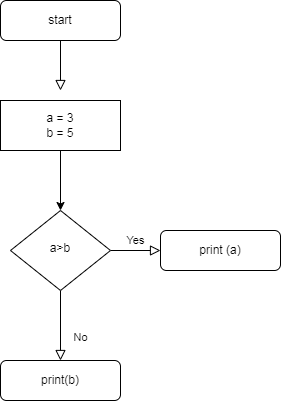

The diagram above was exported from draw.io. Its source (the exported page's mxGraphModel, read from the mxfile embedded in the PNG):
<mxGraphModel dx="1422" dy="705" grid="1" gridSize="10" guides="1" tooltips="1" connect="1" arrows="1" fold="1" page="0" pageScale="1" pageWidth="827" pageHeight="1169" math="0" shadow="0">
  <root>
    <mxCell id="WIyWlLk6GJQsqaUBKTNV-0" />
    <mxCell id="WIyWlLk6GJQsqaUBKTNV-1" parent="WIyWlLk6GJQsqaUBKTNV-0" />
    <mxCell id="WIyWlLk6GJQsqaUBKTNV-2" value="" style="rounded=0;html=1;jettySize=auto;orthogonalLoop=1;fontSize=11;endArrow=block;endFill=0;endSize=8;strokeWidth=1;shadow=0;labelBackgroundColor=none;edgeStyle=orthogonalEdgeStyle;" parent="WIyWlLk6GJQsqaUBKTNV-1" source="WIyWlLk6GJQsqaUBKTNV-3" edge="1">
      <mxGeometry relative="1" as="geometry">
        <mxPoint x="220" y="170" as="targetPoint" />
      </mxGeometry>
    </mxCell>
    <mxCell id="WIyWlLk6GJQsqaUBKTNV-3" value="start" style="rounded=1;whiteSpace=wrap;html=1;fontSize=12;glass=0;strokeWidth=1;shadow=0;" parent="WIyWlLk6GJQsqaUBKTNV-1" vertex="1">
      <mxGeometry x="160" y="80" width="120" height="40" as="geometry" />
    </mxCell>
    <mxCell id="WIyWlLk6GJQsqaUBKTNV-8" value="No" style="rounded=0;html=1;jettySize=auto;orthogonalLoop=1;fontSize=11;endArrow=block;endFill=0;endSize=8;strokeWidth=1;shadow=0;labelBackgroundColor=none;edgeStyle=orthogonalEdgeStyle;" parent="WIyWlLk6GJQsqaUBKTNV-1" source="WIyWlLk6GJQsqaUBKTNV-10" target="WIyWlLk6GJQsqaUBKTNV-11" edge="1">
      <mxGeometry x="0.3333" y="20" relative="1" as="geometry">
        <mxPoint as="offset" />
      </mxGeometry>
    </mxCell>
    <mxCell id="WIyWlLk6GJQsqaUBKTNV-9" value="Yes" style="edgeStyle=orthogonalEdgeStyle;rounded=0;html=1;jettySize=auto;orthogonalLoop=1;fontSize=11;endArrow=block;endFill=0;endSize=8;strokeWidth=1;shadow=0;labelBackgroundColor=none;" parent="WIyWlLk6GJQsqaUBKTNV-1" source="WIyWlLk6GJQsqaUBKTNV-10" target="WIyWlLk6GJQsqaUBKTNV-12" edge="1">
      <mxGeometry y="10" relative="1" as="geometry">
        <mxPoint as="offset" />
      </mxGeometry>
    </mxCell>
    <mxCell id="WIyWlLk6GJQsqaUBKTNV-10" value="a&amp;gt;b" style="rhombus;whiteSpace=wrap;html=1;shadow=0;fontFamily=Helvetica;fontSize=12;align=center;strokeWidth=1;spacing=6;spacingTop=-4;" parent="WIyWlLk6GJQsqaUBKTNV-1" vertex="1">
      <mxGeometry x="170" y="290" width="100" height="80" as="geometry" />
    </mxCell>
    <mxCell id="WIyWlLk6GJQsqaUBKTNV-11" value="print(b)" style="rounded=1;whiteSpace=wrap;html=1;fontSize=12;glass=0;strokeWidth=1;shadow=0;" parent="WIyWlLk6GJQsqaUBKTNV-1" vertex="1">
      <mxGeometry x="160" y="440" width="120" height="40" as="geometry" />
    </mxCell>
    <mxCell id="WIyWlLk6GJQsqaUBKTNV-12" value="print (a)" style="rounded=1;whiteSpace=wrap;html=1;fontSize=12;glass=0;strokeWidth=1;shadow=0;" parent="WIyWlLk6GJQsqaUBKTNV-1" vertex="1">
      <mxGeometry x="320" y="310" width="120" height="40" as="geometry" />
    </mxCell>
    <mxCell id="cK7ryqYxsHpT7008AEHq-1" value="" style="edgeStyle=orthogonalEdgeStyle;rounded=0;orthogonalLoop=1;jettySize=auto;html=1;" edge="1" parent="WIyWlLk6GJQsqaUBKTNV-1" source="cK7ryqYxsHpT7008AEHq-0" target="WIyWlLk6GJQsqaUBKTNV-10">
      <mxGeometry relative="1" as="geometry" />
    </mxCell>
    <mxCell id="cK7ryqYxsHpT7008AEHq-0" value="a = 3&lt;br&gt;b = 5" style="rounded=0;whiteSpace=wrap;html=1;" vertex="1" parent="WIyWlLk6GJQsqaUBKTNV-1">
      <mxGeometry x="160" y="180" width="120" height="50" as="geometry" />
    </mxCell>
  </root>
</mxGraphModel>